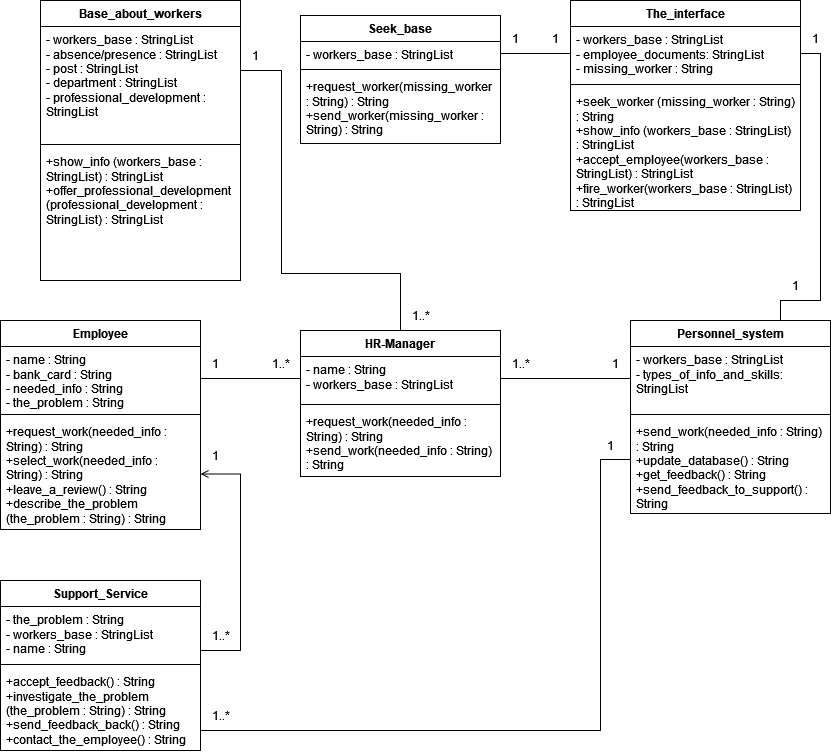

The diagram above was exported from draw.io. Its source (the exported page's mxGraphModel, read from the mxfile embedded in the PNG):
<mxGraphModel dx="922" dy="781" grid="0" gridSize="10" guides="1" tooltips="1" connect="1" arrows="1" fold="1" page="0" pageScale="1" pageWidth="850" pageHeight="1100" math="0" shadow="0">
  <root>
    <mxCell id="0" />
    <mxCell id="1" parent="0" />
    <mxCell id="Jr9vmzB748uMuKhpuI05-29" value="Personnel_system" style="swimlane;fontStyle=1;align=center;verticalAlign=top;childLayout=stackLayout;horizontal=1;startSize=26;horizontalStack=0;resizeParent=1;resizeParentMax=0;resizeLast=0;collapsible=1;marginBottom=0;whiteSpace=wrap;html=1;" parent="1" vertex="1">
      <mxGeometry x="670" y="360" width="200" height="193" as="geometry" />
    </mxCell>
    <mxCell id="Jr9vmzB748uMuKhpuI05-30" value="&lt;div&gt;&lt;div&gt;&lt;div&gt;- workers_base : StringList&lt;/div&gt;&lt;/div&gt;&lt;/div&gt;&lt;div&gt;&lt;div&gt;&lt;div&gt;- types_of_info_and_skills: StringList&lt;/div&gt;&lt;/div&gt;&lt;/div&gt;" style="text;strokeColor=none;fillColor=none;align=left;verticalAlign=top;spacingLeft=4;spacingRight=4;overflow=hidden;rotatable=0;points=[[0,0.5],[1,0.5]];portConstraint=eastwest;whiteSpace=wrap;html=1;" parent="Jr9vmzB748uMuKhpuI05-29" vertex="1">
      <mxGeometry y="26" width="200" height="64" as="geometry" />
    </mxCell>
    <mxCell id="Jr9vmzB748uMuKhpuI05-31" value="" style="line;strokeWidth=1;fillColor=none;align=left;verticalAlign=middle;spacingTop=-1;spacingLeft=3;spacingRight=3;rotatable=0;labelPosition=right;points=[];portConstraint=eastwest;strokeColor=inherit;" parent="Jr9vmzB748uMuKhpuI05-29" vertex="1">
      <mxGeometry y="90" width="200" height="8" as="geometry" />
    </mxCell>
    <mxCell id="Jr9vmzB748uMuKhpuI05-32" value="+send_work(needed_info : String) : String&lt;br&gt;+update_database() : String&lt;br&gt;+get_feedback() : String&lt;br&gt;+send_feedback_to_support() : String" style="text;strokeColor=none;fillColor=none;align=left;verticalAlign=top;spacingLeft=4;spacingRight=4;overflow=hidden;rotatable=0;points=[[0,0.5],[1,0.5]];portConstraint=eastwest;whiteSpace=wrap;html=1;" parent="Jr9vmzB748uMuKhpuI05-29" vertex="1">
      <mxGeometry y="98" width="200" height="95" as="geometry" />
    </mxCell>
    <mxCell id="Jr9vmzB748uMuKhpuI05-33" value="HR-Manager" style="swimlane;fontStyle=1;align=center;verticalAlign=top;childLayout=stackLayout;horizontal=1;startSize=26;horizontalStack=0;resizeParent=1;resizeParentMax=0;resizeLast=0;collapsible=1;marginBottom=0;whiteSpace=wrap;html=1;" parent="1" vertex="1">
      <mxGeometry x="340" y="370" width="200" height="146" as="geometry" />
    </mxCell>
    <mxCell id="Jr9vmzB748uMuKhpuI05-34" value="&lt;div&gt;- name : String&lt;/div&gt;&lt;div&gt;&lt;div&gt;&lt;div&gt;&lt;div&gt;&lt;div&gt;&lt;div&gt;&lt;div&gt;- workers_base : StringList&lt;/div&gt;&lt;/div&gt;&lt;/div&gt;&lt;/div&gt;&lt;/div&gt;&lt;/div&gt;&lt;/div&gt;" style="text;strokeColor=none;fillColor=none;align=left;verticalAlign=top;spacingLeft=4;spacingRight=4;overflow=hidden;rotatable=0;points=[[0,0.5],[1,0.5]];portConstraint=eastwest;whiteSpace=wrap;html=1;" parent="Jr9vmzB748uMuKhpuI05-33" vertex="1">
      <mxGeometry y="26" width="200" height="44" as="geometry" />
    </mxCell>
    <mxCell id="Jr9vmzB748uMuKhpuI05-35" value="" style="line;strokeWidth=1;fillColor=none;align=left;verticalAlign=middle;spacingTop=-1;spacingLeft=3;spacingRight=3;rotatable=0;labelPosition=right;points=[];portConstraint=eastwest;strokeColor=inherit;" parent="Jr9vmzB748uMuKhpuI05-33" vertex="1">
      <mxGeometry y="70" width="200" height="8" as="geometry" />
    </mxCell>
    <mxCell id="Jr9vmzB748uMuKhpuI05-36" value="+request_work(needed_info : String) : String&lt;br&gt;+send_work(needed_info : String) : String" style="text;strokeColor=none;fillColor=none;align=left;verticalAlign=top;spacingLeft=4;spacingRight=4;overflow=hidden;rotatable=0;points=[[0,0.5],[1,0.5]];portConstraint=eastwest;whiteSpace=wrap;html=1;" parent="Jr9vmzB748uMuKhpuI05-33" vertex="1">
      <mxGeometry y="78" width="200" height="68" as="geometry" />
    </mxCell>
    <mxCell id="Jr9vmzB748uMuKhpuI05-37" value="Employee" style="swimlane;fontStyle=1;align=center;verticalAlign=top;childLayout=stackLayout;horizontal=1;startSize=26;horizontalStack=0;resizeParent=1;resizeParentMax=0;resizeLast=0;collapsible=1;marginBottom=0;whiteSpace=wrap;html=1;" parent="1" vertex="1">
      <mxGeometry x="40" y="360" width="200" height="209" as="geometry" />
    </mxCell>
    <mxCell id="Jr9vmzB748uMuKhpuI05-38" value="&lt;div&gt;- name : String&lt;/div&gt;&lt;div&gt;&lt;div&gt;- bank_card : String&lt;/div&gt;&lt;div&gt;&lt;div&gt;- needed_info : String&lt;/div&gt;&lt;div&gt;&lt;div&gt;- the_problem : String&lt;/div&gt;&lt;/div&gt;&lt;/div&gt;&lt;/div&gt;" style="text;strokeColor=none;fillColor=none;align=left;verticalAlign=top;spacingLeft=4;spacingRight=4;overflow=hidden;rotatable=0;points=[[0,0.5],[1,0.5]];portConstraint=eastwest;whiteSpace=wrap;html=1;" parent="Jr9vmzB748uMuKhpuI05-37" vertex="1">
      <mxGeometry y="26" width="200" height="64" as="geometry" />
    </mxCell>
    <mxCell id="Jr9vmzB748uMuKhpuI05-39" value="" style="line;strokeWidth=1;fillColor=none;align=left;verticalAlign=middle;spacingTop=-1;spacingLeft=3;spacingRight=3;rotatable=0;labelPosition=right;points=[];portConstraint=eastwest;strokeColor=inherit;" parent="Jr9vmzB748uMuKhpuI05-37" vertex="1">
      <mxGeometry y="90" width="200" height="8" as="geometry" />
    </mxCell>
    <mxCell id="Jr9vmzB748uMuKhpuI05-40" value="+request_work(needed_info : String) : String&lt;br&gt;+select_work(needed_info : String) : String&lt;br&gt;+leave_a_review() : String&lt;br&gt;+describe_the_problem (the_problem : String) : String" style="text;strokeColor=none;fillColor=none;align=left;verticalAlign=top;spacingLeft=4;spacingRight=4;overflow=hidden;rotatable=0;points=[[0,0.5],[1,0.5]];portConstraint=eastwest;whiteSpace=wrap;html=1;" parent="Jr9vmzB748uMuKhpuI05-37" vertex="1">
      <mxGeometry y="98" width="200" height="111" as="geometry" />
    </mxCell>
    <mxCell id="Jr9vmzB748uMuKhpuI05-41" style="edgeStyle=orthogonalEdgeStyle;rounded=0;orthogonalLoop=1;jettySize=auto;html=1;entryX=1;entryY=0.5;entryDx=0;entryDy=0;strokeWidth=1;endArrow=open;endFill=0;startArrow=none;startFill=0;" parent="1" target="Jr9vmzB748uMuKhpuI05-40" edge="1">
      <mxGeometry relative="1" as="geometry">
        <mxPoint x="240" y="690" as="sourcePoint" />
        <mxPoint x="250" y="500" as="targetPoint" />
        <Array as="points">
          <mxPoint x="280" y="690" />
          <mxPoint x="280" y="514" />
        </Array>
      </mxGeometry>
    </mxCell>
    <mxCell id="Jr9vmzB748uMuKhpuI05-42" value="Support_Service" style="swimlane;fontStyle=1;align=center;verticalAlign=top;childLayout=stackLayout;horizontal=1;startSize=26;horizontalStack=0;resizeParent=1;resizeParentMax=0;resizeLast=0;collapsible=1;marginBottom=0;whiteSpace=wrap;html=1;" parent="1" vertex="1">
      <mxGeometry x="40" y="620" width="200" height="170" as="geometry" />
    </mxCell>
    <mxCell id="Jr9vmzB748uMuKhpuI05-43" value="&lt;div&gt;- the_problem : String&lt;/div&gt;&lt;div&gt;&lt;div&gt;&lt;div&gt;&lt;div&gt;&lt;div&gt;- workers_base : StringList&lt;/div&gt;&lt;/div&gt;&lt;div&gt;&lt;div&gt;- name : String&lt;/div&gt;&lt;/div&gt;&lt;/div&gt;&lt;/div&gt;&lt;/div&gt;" style="text;strokeColor=none;fillColor=none;align=left;verticalAlign=top;spacingLeft=4;spacingRight=4;overflow=hidden;rotatable=0;points=[[0,0.5],[1,0.5]];portConstraint=eastwest;whiteSpace=wrap;html=1;" parent="Jr9vmzB748uMuKhpuI05-42" vertex="1">
      <mxGeometry y="26" width="200" height="54" as="geometry" />
    </mxCell>
    <mxCell id="Jr9vmzB748uMuKhpuI05-44" value="" style="line;strokeWidth=1;fillColor=none;align=left;verticalAlign=middle;spacingTop=-1;spacingLeft=3;spacingRight=3;rotatable=0;labelPosition=right;points=[];portConstraint=eastwest;strokeColor=inherit;" parent="Jr9vmzB748uMuKhpuI05-42" vertex="1">
      <mxGeometry y="80" width="200" height="8" as="geometry" />
    </mxCell>
    <mxCell id="Jr9vmzB748uMuKhpuI05-45" value="+accept_feedback() : String&lt;br&gt;+investigate_the_problem (the_problem : String) : String&lt;br&gt;+send_feedback_back() : String&lt;br&gt;+contact_the_employee() : String" style="text;strokeColor=none;fillColor=none;align=left;verticalAlign=top;spacingLeft=4;spacingRight=4;overflow=hidden;rotatable=0;points=[[0,0.5],[1,0.5]];portConstraint=eastwest;whiteSpace=wrap;html=1;" parent="Jr9vmzB748uMuKhpuI05-42" vertex="1">
      <mxGeometry y="88" width="200" height="82" as="geometry" />
    </mxCell>
    <mxCell id="Jr9vmzB748uMuKhpuI05-46" style="edgeStyle=orthogonalEdgeStyle;rounded=0;orthogonalLoop=1;jettySize=auto;html=1;exitX=1;exitY=0.5;exitDx=0;exitDy=0;entryX=0;entryY=0.5;entryDx=0;entryDy=0;strokeWidth=1;endArrow=none;endFill=0;startFill=0;" parent="1" source="Jr9vmzB748uMuKhpuI05-38" target="Jr9vmzB748uMuKhpuI05-34" edge="1">
      <mxGeometry relative="1" as="geometry" />
    </mxCell>
    <mxCell id="Jr9vmzB748uMuKhpuI05-47" style="edgeStyle=orthogonalEdgeStyle;rounded=0;orthogonalLoop=1;jettySize=auto;html=1;exitX=1;exitY=0.5;exitDx=0;exitDy=0;entryX=0;entryY=0.5;entryDx=0;entryDy=0;endArrow=none;endFill=0;startArrow=none;startFill=0;" parent="1" source="Jr9vmzB748uMuKhpuI05-34" target="Jr9vmzB748uMuKhpuI05-30" edge="1">
      <mxGeometry relative="1" as="geometry" />
    </mxCell>
    <mxCell id="Jr9vmzB748uMuKhpuI05-48" style="edgeStyle=orthogonalEdgeStyle;rounded=0;orthogonalLoop=1;jettySize=auto;html=1;exitX=0;exitY=0.5;exitDx=0;exitDy=0;endArrow=none;endFill=0;startFill=0;" parent="1" source="Jr9vmzB748uMuKhpuI05-32" edge="1">
      <mxGeometry relative="1" as="geometry">
        <Array as="points">
          <mxPoint x="640" y="499" />
          <mxPoint x="640" y="770" />
          <mxPoint x="240" y="770" />
        </Array>
        <mxPoint x="240" y="770" as="targetPoint" />
      </mxGeometry>
    </mxCell>
    <mxCell id="Jr9vmzB748uMuKhpuI05-49" value="1..*" style="text;html=1;align=center;verticalAlign=middle;resizable=0;points=[];autosize=1;strokeColor=none;fillColor=none;" parent="1" vertex="1">
      <mxGeometry x="300" y="388" width="40" height="30" as="geometry" />
    </mxCell>
    <mxCell id="Jr9vmzB748uMuKhpuI05-50" value="1" style="text;html=1;align=center;verticalAlign=middle;resizable=0;points=[];autosize=1;strokeColor=none;fillColor=none;" parent="1" vertex="1">
      <mxGeometry x="240" y="388" width="30" height="30" as="geometry" />
    </mxCell>
    <mxCell id="Jr9vmzB748uMuKhpuI05-51" value="1" style="text;html=1;align=center;verticalAlign=middle;resizable=0;points=[];autosize=1;strokeColor=none;fillColor=none;" parent="1" vertex="1">
      <mxGeometry x="635" y="470" width="30" height="30" as="geometry" />
    </mxCell>
    <mxCell id="Jr9vmzB748uMuKhpuI05-52" value="1" style="text;html=1;align=center;verticalAlign=middle;resizable=0;points=[];autosize=1;strokeColor=none;fillColor=none;" parent="1" vertex="1">
      <mxGeometry x="640" y="388" width="30" height="30" as="geometry" />
    </mxCell>
    <mxCell id="Jr9vmzB748uMuKhpuI05-53" value="1..*" style="text;html=1;align=center;verticalAlign=middle;resizable=0;points=[];autosize=1;strokeColor=none;fillColor=none;" parent="1" vertex="1">
      <mxGeometry x="240" y="740" width="40" height="30" as="geometry" />
    </mxCell>
    <mxCell id="Jr9vmzB748uMuKhpuI05-54" value="1" style="text;html=1;align=center;verticalAlign=middle;resizable=0;points=[];autosize=1;strokeColor=none;fillColor=none;" parent="1" vertex="1">
      <mxGeometry x="240" y="480" width="30" height="30" as="geometry" />
    </mxCell>
    <mxCell id="Jr9vmzB748uMuKhpuI05-55" value="1..*" style="text;html=1;align=center;verticalAlign=middle;resizable=0;points=[];autosize=1;strokeColor=none;fillColor=none;" parent="1" vertex="1">
      <mxGeometry x="540" y="388" width="40" height="30" as="geometry" />
    </mxCell>
    <mxCell id="Jr9vmzB748uMuKhpuI05-56" value="1..*" style="text;html=1;align=center;verticalAlign=middle;resizable=0;points=[];autosize=1;strokeColor=none;fillColor=none;" parent="1" vertex="1">
      <mxGeometry x="240" y="660" width="40" height="30" as="geometry" />
    </mxCell>
    <mxCell id="Jr9vmzB748uMuKhpuI05-57" value="The_interface" style="swimlane;fontStyle=1;align=center;verticalAlign=top;childLayout=stackLayout;horizontal=1;startSize=26;horizontalStack=0;resizeParent=1;resizeParentMax=0;resizeLast=0;collapsible=1;marginBottom=0;whiteSpace=wrap;html=1;" parent="1" vertex="1">
      <mxGeometry x="610" y="40" width="230" height="210" as="geometry" />
    </mxCell>
    <mxCell id="Jr9vmzB748uMuKhpuI05-58" value="&lt;div&gt;&lt;div&gt;&lt;div&gt;&lt;div&gt;&lt;div&gt;&lt;div&gt;&lt;div&gt;- workers_base : StringList&lt;/div&gt;&lt;/div&gt;&lt;/div&gt;&lt;/div&gt;&lt;/div&gt;&lt;/div&gt;&lt;/div&gt;&lt;div&gt;- employee_documents: StringList&lt;/div&gt;&lt;div&gt;- missing_worker : String&lt;br&gt;&lt;/div&gt;" style="text;strokeColor=none;fillColor=none;align=left;verticalAlign=top;spacingLeft=4;spacingRight=4;overflow=hidden;rotatable=0;points=[[0,0.5],[1,0.5]];portConstraint=eastwest;whiteSpace=wrap;html=1;" parent="Jr9vmzB748uMuKhpuI05-57" vertex="1">
      <mxGeometry y="26" width="230" height="54" as="geometry" />
    </mxCell>
    <mxCell id="Jr9vmzB748uMuKhpuI05-59" value="" style="line;strokeWidth=1;fillColor=none;align=left;verticalAlign=middle;spacingTop=-1;spacingLeft=3;spacingRight=3;rotatable=0;labelPosition=right;points=[];portConstraint=eastwest;strokeColor=inherit;" parent="Jr9vmzB748uMuKhpuI05-57" vertex="1">
      <mxGeometry y="80" width="230" height="8" as="geometry" />
    </mxCell>
    <mxCell id="Jr9vmzB748uMuKhpuI05-60" value="&lt;div&gt;+seek_worker (missing_worker : String) : String&lt;/div&gt;&lt;div&gt;+show_info (workers_base : StringList) : StringList&lt;/div&gt;&lt;div&gt;+accept_employee(workers_base : StringList) : StringList&lt;/div&gt;&lt;div&gt;+fire_worker(workers_base : StringList) : StringList&lt;/div&gt;" style="text;strokeColor=none;fillColor=none;align=left;verticalAlign=top;spacingLeft=4;spacingRight=4;overflow=hidden;rotatable=0;points=[[0,0.5],[1,0.5]];portConstraint=eastwest;whiteSpace=wrap;html=1;" parent="Jr9vmzB748uMuKhpuI05-57" vertex="1">
      <mxGeometry y="88" width="230" height="122" as="geometry" />
    </mxCell>
    <mxCell id="Jr9vmzB748uMuKhpuI05-61" style="edgeStyle=none;curved=0;rounded=0;orthogonalLoop=1;jettySize=auto;html=1;exitX=1;exitY=0.5;exitDx=0;exitDy=0;fontSize=12;startSize=8;endSize=8;endArrow=none;startFill=0;entryX=0;entryY=0.5;entryDx=0;entryDy=0;" parent="1" source="Jr9vmzB748uMuKhpuI05-64" target="Jr9vmzB748uMuKhpuI05-58" edge="1">
      <mxGeometry relative="1" as="geometry">
        <Array as="points" />
        <mxPoint x="587" y="234" as="targetPoint" />
      </mxGeometry>
    </mxCell>
    <mxCell id="Jr9vmzB748uMuKhpuI05-62" style="edgeStyle=none;curved=0;rounded=0;orthogonalLoop=1;jettySize=auto;html=1;entryX=1;entryY=0.25;entryDx=0;entryDy=0;fontSize=12;startSize=8;endSize=8;endArrow=none;startFill=0;exitX=0.5;exitY=0;exitDx=0;exitDy=0;" parent="1" source="Jr9vmzB748uMuKhpuI05-33" target="Jr9vmzB748uMuKhpuI05-68" edge="1">
      <mxGeometry relative="1" as="geometry">
        <mxPoint x="441" y="313" as="sourcePoint" />
        <Array as="points">
          <mxPoint x="440" y="313" />
          <mxPoint x="321" y="313" />
          <mxPoint x="321" y="110" />
        </Array>
      </mxGeometry>
    </mxCell>
    <mxCell id="Jr9vmzB748uMuKhpuI05-63" value="Seek_base" style="swimlane;fontStyle=1;align=center;verticalAlign=top;childLayout=stackLayout;horizontal=1;startSize=26;horizontalStack=0;resizeParent=1;resizeParentMax=0;resizeLast=0;collapsible=1;marginBottom=0;whiteSpace=wrap;html=1;" parent="1" vertex="1">
      <mxGeometry x="340" y="55" width="200" height="128" as="geometry" />
    </mxCell>
    <mxCell id="Jr9vmzB748uMuKhpuI05-64" value="&lt;div&gt;&lt;div&gt;- workers_base : StringList&lt;/div&gt;&lt;/div&gt;" style="text;strokeColor=none;fillColor=none;align=left;verticalAlign=top;spacingLeft=4;spacingRight=4;overflow=hidden;rotatable=0;points=[[0,0.5],[1,0.5]];portConstraint=eastwest;whiteSpace=wrap;html=1;" parent="Jr9vmzB748uMuKhpuI05-63" vertex="1">
      <mxGeometry y="26" width="200" height="24" as="geometry" />
    </mxCell>
    <mxCell id="Jr9vmzB748uMuKhpuI05-65" value="" style="line;strokeWidth=1;fillColor=none;align=left;verticalAlign=middle;spacingTop=-1;spacingLeft=3;spacingRight=3;rotatable=0;labelPosition=right;points=[];portConstraint=eastwest;strokeColor=inherit;" parent="Jr9vmzB748uMuKhpuI05-63" vertex="1">
      <mxGeometry y="50" width="200" height="8" as="geometry" />
    </mxCell>
    <mxCell id="Jr9vmzB748uMuKhpuI05-66" value="+request_worker(missing_worker : String) : String&lt;br&gt;+send_worker(missing_worker : String) : String" style="text;strokeColor=none;fillColor=none;align=left;verticalAlign=top;spacingLeft=4;spacingRight=4;overflow=hidden;rotatable=0;points=[[0,0.5],[1,0.5]];portConstraint=eastwest;whiteSpace=wrap;html=1;" parent="Jr9vmzB748uMuKhpuI05-63" vertex="1">
      <mxGeometry y="58" width="200" height="70" as="geometry" />
    </mxCell>
    <mxCell id="Jr9vmzB748uMuKhpuI05-67" style="edgeStyle=none;curved=0;rounded=0;orthogonalLoop=1;jettySize=auto;html=1;exitX=1;exitY=0.5;exitDx=0;exitDy=0;entryX=0.75;entryY=0;entryDx=0;entryDy=0;fontSize=12;startSize=8;endSize=8;endArrow=none;startFill=0;" parent="1" source="Jr9vmzB748uMuKhpuI05-58" target="Jr9vmzB748uMuKhpuI05-29" edge="1">
      <mxGeometry relative="1" as="geometry">
        <Array as="points">
          <mxPoint x="860" y="93" />
          <mxPoint x="860" y="340" />
          <mxPoint x="820" y="340" />
        </Array>
      </mxGeometry>
    </mxCell>
    <mxCell id="Jr9vmzB748uMuKhpuI05-68" value="Base_about_workers" style="swimlane;fontStyle=1;align=center;verticalAlign=top;childLayout=stackLayout;horizontal=1;startSize=26;horizontalStack=0;resizeParent=1;resizeParentMax=0;resizeLast=0;collapsible=1;marginBottom=0;whiteSpace=wrap;html=1;" parent="1" vertex="1">
      <mxGeometry x="80" y="40" width="200" height="280" as="geometry" />
    </mxCell>
    <mxCell id="Jr9vmzB748uMuKhpuI05-69" value="&lt;div&gt;&lt;div&gt;- workers_base : StringList&lt;/div&gt;&lt;/div&gt;&lt;div&gt;&lt;div&gt;&lt;div&gt;&lt;div&gt;&lt;div&gt;- absence/presence : StringList&lt;/div&gt;&lt;div&gt;- post  : StringList&lt;/div&gt;&lt;div&gt;- department : StringList&lt;/div&gt;&lt;div&gt;- professional_development : StringList&lt;/div&gt;&lt;/div&gt;&lt;/div&gt;&lt;/div&gt;&lt;/div&gt;" style="text;strokeColor=none;fillColor=none;align=left;verticalAlign=top;spacingLeft=4;spacingRight=4;overflow=hidden;rotatable=0;points=[[0,0.5],[1,0.5]];portConstraint=eastwest;whiteSpace=wrap;html=1;" parent="Jr9vmzB748uMuKhpuI05-68" vertex="1">
      <mxGeometry y="26" width="200" height="114" as="geometry" />
    </mxCell>
    <mxCell id="Jr9vmzB748uMuKhpuI05-70" value="" style="line;strokeWidth=1;fillColor=none;align=left;verticalAlign=middle;spacingTop=-1;spacingLeft=3;spacingRight=3;rotatable=0;labelPosition=right;points=[];portConstraint=eastwest;strokeColor=inherit;" parent="Jr9vmzB748uMuKhpuI05-68" vertex="1">
      <mxGeometry y="140" width="200" height="8" as="geometry" />
    </mxCell>
    <mxCell id="Jr9vmzB748uMuKhpuI05-71" value="&lt;div&gt;+show_info (workers_base : StringList) : StringList&lt;/div&gt;&lt;div&gt;+offer_professional_development (professional_development : StringList) : StringList&lt;/div&gt;" style="text;strokeColor=none;fillColor=none;align=left;verticalAlign=top;spacingLeft=4;spacingRight=4;overflow=hidden;rotatable=0;points=[[0,0.5],[1,0.5]];portConstraint=eastwest;whiteSpace=wrap;html=1;" parent="Jr9vmzB748uMuKhpuI05-68" vertex="1">
      <mxGeometry y="148" width="200" height="132" as="geometry" />
    </mxCell>
    <mxCell id="Jr9vmzB748uMuKhpuI05-72" value="1" style="text;html=1;align=center;verticalAlign=middle;resizable=0;points=[];autosize=1;strokeColor=none;fillColor=none;" parent="1" vertex="1">
      <mxGeometry x="820" y="310" width="30" height="30" as="geometry" />
    </mxCell>
    <mxCell id="Jr9vmzB748uMuKhpuI05-73" value="1" style="text;html=1;align=center;verticalAlign=middle;resizable=0;points=[];autosize=1;strokeColor=none;fillColor=none;" parent="1" vertex="1">
      <mxGeometry x="840" y="63" width="30" height="30" as="geometry" />
    </mxCell>
    <mxCell id="Jr9vmzB748uMuKhpuI05-74" value="1" style="text;html=1;align=center;verticalAlign=middle;resizable=0;points=[];autosize=1;strokeColor=none;fillColor=none;" parent="1" vertex="1">
      <mxGeometry x="280" y="80" width="30" height="30" as="geometry" />
    </mxCell>
    <mxCell id="Jr9vmzB748uMuKhpuI05-75" value="1" style="text;html=1;align=center;verticalAlign=middle;resizable=0;points=[];autosize=1;strokeColor=none;fillColor=none;" parent="1" vertex="1">
      <mxGeometry x="580" y="63" width="30" height="30" as="geometry" />
    </mxCell>
    <mxCell id="Jr9vmzB748uMuKhpuI05-76" value="1" style="text;html=1;align=center;verticalAlign=middle;resizable=0;points=[];autosize=1;strokeColor=none;fillColor=none;" parent="1" vertex="1">
      <mxGeometry x="540" y="63" width="30" height="30" as="geometry" />
    </mxCell>
    <mxCell id="OVASif02yvG9QuJz7zZz-1" value="1..*" style="text;html=1;align=center;verticalAlign=middle;resizable=0;points=[];autosize=1;strokeColor=none;fillColor=none;" vertex="1" parent="1">
      <mxGeometry x="440" y="340" width="40" height="30" as="geometry" />
    </mxCell>
  </root>
</mxGraphModel>